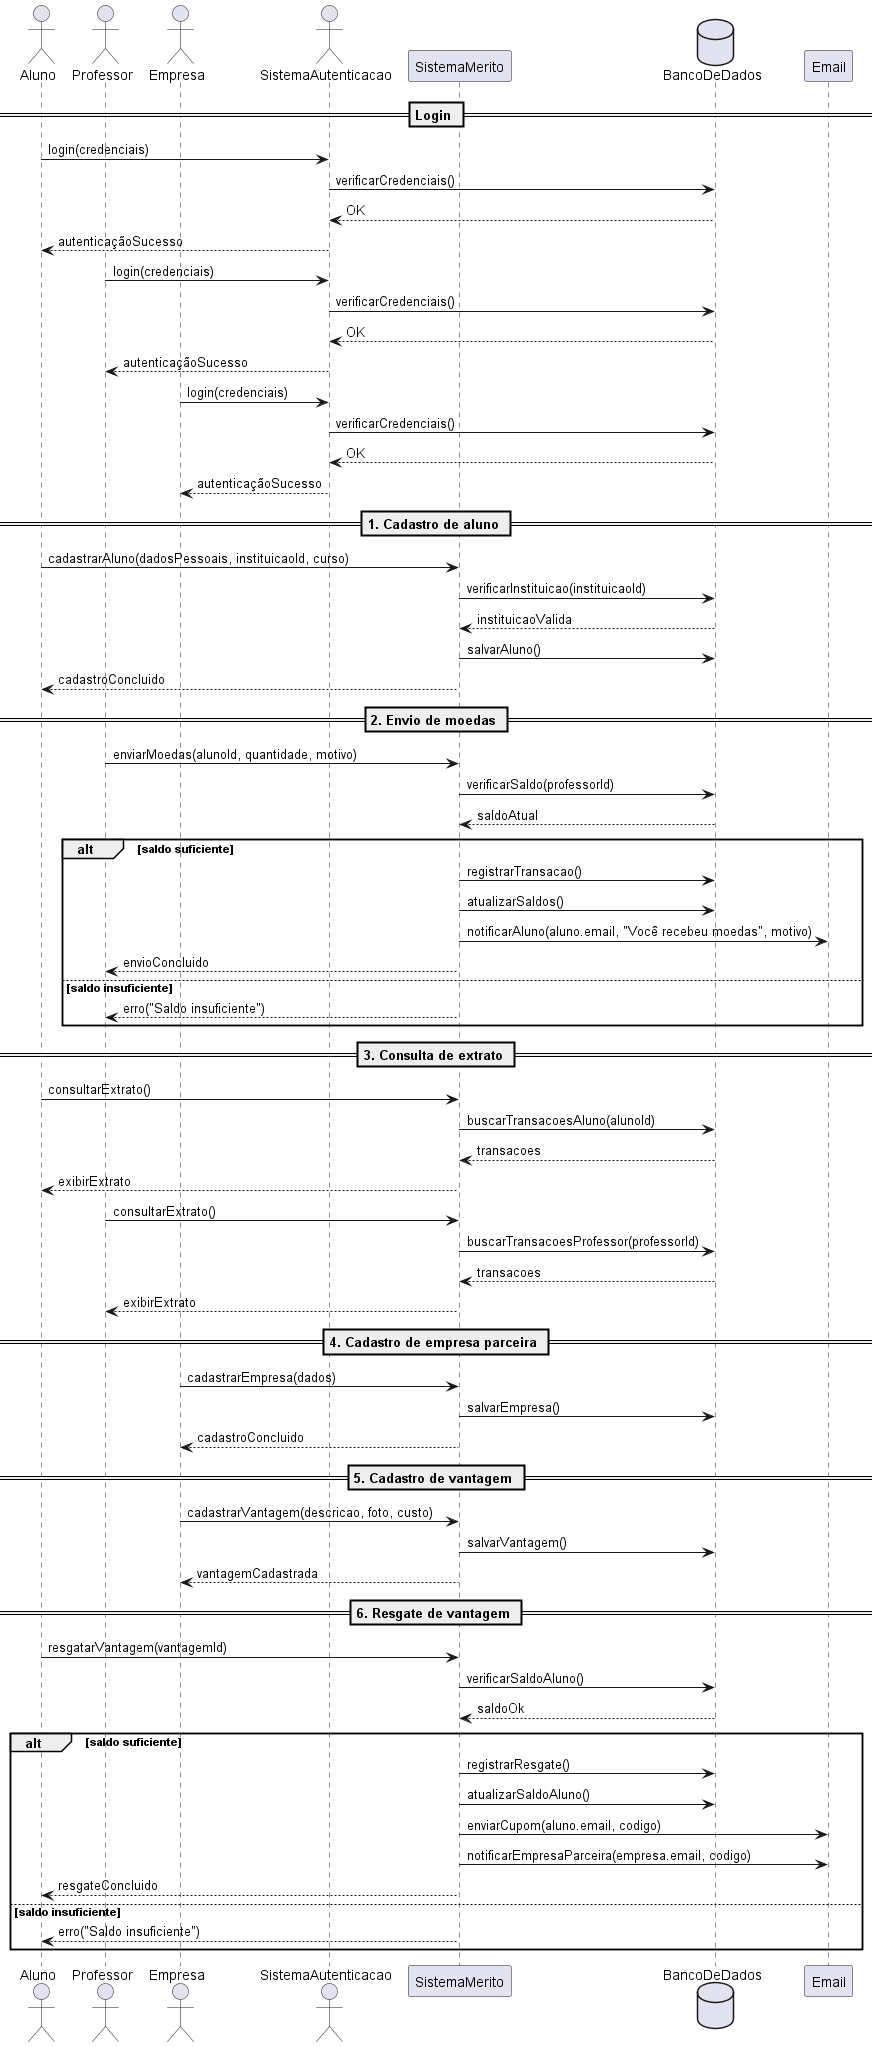

The diagram above was rendered by PlantUML. Its source (embedded in the PNG):
@startuml sequence-diagram
actor Aluno
actor Professor
actor Empresa
actor SistemaAutenticacao as Auth
participant SistemaMerito as Sistema
database BancoDeDados as DB
participant Email

== Login ==
Aluno -> Auth : login(credenciais)
Auth -> DB : verificarCredenciais()
DB --> Auth : OK
Auth --> Aluno : autenticaçãoSucesso

Professor -> Auth : login(credenciais)
Auth -> DB : verificarCredenciais()
DB --> Auth : OK
Auth --> Professor : autenticaçãoSucesso

Empresa -> Auth : login(credenciais)
Auth -> DB : verificarCredenciais()
DB --> Auth : OK
Auth --> Empresa : autenticaçãoSucesso

== 1. Cadastro de aluno ==
Aluno -> Sistema : cadastrarAluno(dadosPessoais, instituicaoId, curso)
Sistema -> DB : verificarInstituicao(instituicaoId)
DB --> Sistema : instituicaoValida
Sistema -> DB : salvarAluno()
Sistema --> Aluno : cadastroConcluido

== 2. Envio de moedas ==
Professor -> Sistema : enviarMoedas(alunoId, quantidade, motivo)
Sistema -> DB : verificarSaldo(professorId)
DB --> Sistema : saldoAtual
alt saldo suficiente
    Sistema -> DB : registrarTransacao()
    Sistema -> DB : atualizarSaldos()
    Sistema -> Email : notificarAluno(aluno.email, "Você recebeu moedas", motivo)
    Sistema --> Professor : envioConcluido
else saldo insuficiente
    Sistema --> Professor : erro("Saldo insuficiente")
end

== 3. Consulta de extrato ==
Aluno -> Sistema : consultarExtrato()
Sistema -> DB : buscarTransacoesAluno(alunoId)
DB --> Sistema : transacoes
Sistema --> Aluno : exibirExtrato

Professor -> Sistema : consultarExtrato()
Sistema -> DB : buscarTransacoesProfessor(professorId)
DB --> Sistema : transacoes
Sistema --> Professor : exibirExtrato

== 4. Cadastro de empresa parceira ==
Empresa -> Sistema : cadastrarEmpresa(dados)
Sistema -> DB : salvarEmpresa()
Sistema --> Empresa : cadastroConcluido

== 5. Cadastro de vantagem ==
Empresa -> Sistema : cadastrarVantagem(descricao, foto, custo)
Sistema -> DB : salvarVantagem()
Sistema --> Empresa : vantagemCadastrada

== 6. Resgate de vantagem ==
Aluno -> Sistema : resgatarVantagem(vantagemId)
Sistema -> DB : verificarSaldoAluno()
DB --> Sistema : saldoOk
alt saldo suficiente
    Sistema -> DB : registrarResgate()
    Sistema -> DB : atualizarSaldoAluno()
    Sistema -> Email : enviarCupom(aluno.email, codigo)
    Sistema -> Email : notificarEmpresaParceira(empresa.email, codigo)
    Sistema --> Aluno : resgateConcluido
else saldo insuficiente
    Sistema --> Aluno : erro("Saldo insuficiente")
end

@enduml